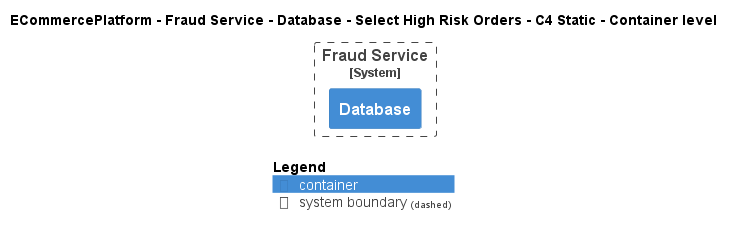

The diagram above was rendered by PlantUML. Its source (embedded in the PNG):
@startuml
!pragma layout smetana
!include ..\..\..\..\..\..\..\.c4s\C4_Container.puml

AddElementTag("c4interflow:lifecycle:new", $bgColor=green, $fontColor=#ffffff, $borderColor=green, $shadowing="False")
AddElementTag("c4interflow:lifecycle:changed", $bgColor=orange, $fontColor=#ffffff, $borderColor=orange, $shadowing="False")
AddElementTag("c4interflow:lifecycle:removed", $bgColor=red, $fontColor=#ffffff, $borderColor=red, $shadowing="False")

AddRelTag("c4interflow:lifecycle:new", $textColor=green, $lineColor=green)
AddRelTag("c4interflow:lifecycle:changed", $textColor=orange, $lineColor=orange)
AddRelTag("c4interflow:lifecycle:removed", $textColor=red, $lineColor=red)

SHOW_PERSON_PORTRAIT()
LAYOUT_TOP_DOWN()

skinparam linetype polyline

title ECommercePlatform - Fraud Service - Database - Select High Risk Orders - C4 Static - Container level


System_Boundary(ECommercePlatform.SoftwareSystems.FraudService, "Fraud Service") {
    Container(ECommercePlatform.SoftwareSystems.FraudService.Containers.Database, "Database", "", "")
}



SHOW_LEGEND()
@enduml